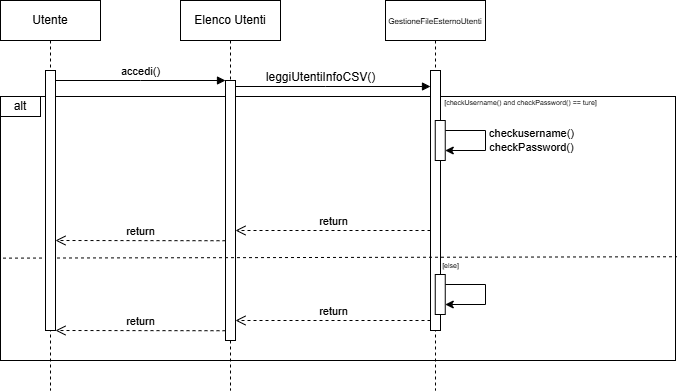

The diagram above was exported from draw.io. Its source (the exported page's mxGraphModel, read from the mxfile embedded in the PNG):
<mxGraphModel dx="1400" dy="743" grid="1" gridSize="10" guides="1" tooltips="1" connect="1" arrows="1" fold="1" page="1" pageScale="1" pageWidth="827" pageHeight="1169" math="0" shadow="0">
  <root>
    <mxCell id="0" />
    <mxCell id="1" parent="0" />
    <mxCell id="-2cIrpnq8VkMZB6GN1jS-1" value="" style="rounded=0;whiteSpace=wrap;html=1;fillStyle=cross-hatch;gradientColor=none;gradientDirection=radial;fillColor=none;" vertex="1" parent="1">
      <mxGeometry x="140" y="166" width="675" height="264" as="geometry" />
    </mxCell>
    <mxCell id="-2cIrpnq8VkMZB6GN1jS-2" value="Elenco Utenti" style="shape=umlLifeline;perimeter=lifelinePerimeter;whiteSpace=wrap;html=1;container=0;dropTarget=0;collapsible=0;recursiveResize=0;outlineConnect=0;portConstraint=eastwest;newEdgeStyle={&quot;edgeStyle&quot;:&quot;elbowEdgeStyle&quot;,&quot;elbow&quot;:&quot;vertical&quot;,&quot;curved&quot;:0,&quot;rounded&quot;:0};" vertex="1" parent="1">
      <mxGeometry x="320" y="70" width="100" height="390" as="geometry" />
    </mxCell>
    <mxCell id="-2cIrpnq8VkMZB6GN1jS-3" value="" style="html=1;points=[];perimeter=orthogonalPerimeter;outlineConnect=0;targetShapes=umlLifeline;portConstraint=eastwest;newEdgeStyle={&quot;edgeStyle&quot;:&quot;elbowEdgeStyle&quot;,&quot;elbow&quot;:&quot;vertical&quot;,&quot;curved&quot;:0,&quot;rounded&quot;:0};" vertex="1" parent="-2cIrpnq8VkMZB6GN1jS-2">
      <mxGeometry x="45" y="80" width="10" height="260" as="geometry" />
    </mxCell>
    <mxCell id="-2cIrpnq8VkMZB6GN1jS-4" value="" style="html=1;verticalAlign=bottom;endArrow=block;edgeStyle=elbowEdgeStyle;elbow=horizontal;curved=0;rounded=0;" edge="1" parent="1" target="-2cIrpnq8VkMZB6GN1jS-3">
      <mxGeometry relative="1" as="geometry">
        <mxPoint x="195" y="150" as="sourcePoint" />
        <Array as="points">
          <mxPoint x="280" y="150" />
        </Array>
        <mxPoint as="offset" />
      </mxGeometry>
    </mxCell>
    <mxCell id="-2cIrpnq8VkMZB6GN1jS-5" value="accedi()" style="edgeLabel;html=1;align=center;verticalAlign=middle;resizable=0;points=[];" vertex="1" connectable="0" parent="-2cIrpnq8VkMZB6GN1jS-4">
      <mxGeometry x="0.1479" relative="1" as="geometry">
        <mxPoint x="-13" y="-10" as="offset" />
      </mxGeometry>
    </mxCell>
    <mxCell id="-2cIrpnq8VkMZB6GN1jS-6" value="&lt;span style=&quot;font-size: 8px;&quot;&gt;GestioneFileEsternoUtenti&lt;/span&gt;" style="shape=umlLifeline;perimeter=lifelinePerimeter;whiteSpace=wrap;html=1;container=0;dropTarget=0;collapsible=0;recursiveResize=0;outlineConnect=0;portConstraint=eastwest;newEdgeStyle={&quot;edgeStyle&quot;:&quot;elbowEdgeStyle&quot;,&quot;elbow&quot;:&quot;vertical&quot;,&quot;curved&quot;:0,&quot;rounded&quot;:0};" vertex="1" parent="1">
      <mxGeometry x="525" y="70" width="100" height="390" as="geometry" />
    </mxCell>
    <mxCell id="-2cIrpnq8VkMZB6GN1jS-7" value="" style="html=1;points=[];perimeter=orthogonalPerimeter;outlineConnect=0;targetShapes=umlLifeline;portConstraint=eastwest;newEdgeStyle={&quot;edgeStyle&quot;:&quot;elbowEdgeStyle&quot;,&quot;elbow&quot;:&quot;vertical&quot;,&quot;curved&quot;:0,&quot;rounded&quot;:0};" vertex="1" parent="-2cIrpnq8VkMZB6GN1jS-6">
      <mxGeometry x="45" y="70" width="10" height="260" as="geometry" />
    </mxCell>
    <mxCell id="-2cIrpnq8VkMZB6GN1jS-8" style="edgeStyle=elbowEdgeStyle;rounded=0;orthogonalLoop=1;jettySize=auto;html=1;elbow=vertical;curved=0;" edge="1" parent="-2cIrpnq8VkMZB6GN1jS-6" source="-2cIrpnq8VkMZB6GN1jS-9" target="-2cIrpnq8VkMZB6GN1jS-9">
      <mxGeometry relative="1" as="geometry">
        <Array as="points">
          <mxPoint x="100" y="300" />
        </Array>
      </mxGeometry>
    </mxCell>
    <mxCell id="-2cIrpnq8VkMZB6GN1jS-9" value="" style="html=1;points=[];perimeter=orthogonalPerimeter;outlineConnect=0;targetShapes=umlLifeline;portConstraint=eastwest;newEdgeStyle={&quot;edgeStyle&quot;:&quot;elbowEdgeStyle&quot;,&quot;elbow&quot;:&quot;vertical&quot;,&quot;curved&quot;:0,&quot;rounded&quot;:0};" vertex="1" parent="-2cIrpnq8VkMZB6GN1jS-6">
      <mxGeometry x="49.75" y="274" width="10" height="40" as="geometry" />
    </mxCell>
    <mxCell id="-2cIrpnq8VkMZB6GN1jS-10" value="&lt;span style=&quot;font-size: 12px;&quot;&gt;leggiUtentiInfoCSV()&lt;/span&gt;" style="html=1;verticalAlign=bottom;endArrow=block;edgeStyle=elbowEdgeStyle;elbow=vertical;curved=0;rounded=0;" edge="1" parent="1">
      <mxGeometry x="-0.1282" relative="1" as="geometry">
        <mxPoint x="375" y="156" as="sourcePoint" />
        <Array as="points">
          <mxPoint x="465" y="156" />
        </Array>
        <mxPoint x="570" y="156" as="targetPoint" />
        <mxPoint as="offset" />
      </mxGeometry>
    </mxCell>
    <mxCell id="-2cIrpnq8VkMZB6GN1jS-11" value="alt" style="rounded=0;whiteSpace=wrap;html=1;fillColor=none;" vertex="1" parent="1">
      <mxGeometry x="140" y="166" width="40" height="20" as="geometry" />
    </mxCell>
    <mxCell id="-2cIrpnq8VkMZB6GN1jS-12" value="" style="endArrow=none;dashed=1;html=1;rounded=0;exitX=0;exitY=0.525;exitDx=0;exitDy=0;exitPerimeter=0;entryX=1.002;entryY=0.607;entryDx=0;entryDy=0;entryPerimeter=0;" edge="1" parent="1" target="-2cIrpnq8VkMZB6GN1jS-1">
      <mxGeometry width="50" height="50" relative="1" as="geometry">
        <mxPoint x="142.5" y="327.62" as="sourcePoint" />
        <mxPoint x="962.5" y="328.37" as="targetPoint" />
        <Array as="points" />
      </mxGeometry>
    </mxCell>
    <mxCell id="-2cIrpnq8VkMZB6GN1jS-13" value="return" style="html=1;verticalAlign=bottom;endArrow=open;dashed=1;endSize=8;edgeStyle=elbowEdgeStyle;elbow=vertical;curved=0;rounded=0;" edge="1" parent="1" target="-2cIrpnq8VkMZB6GN1jS-29">
      <mxGeometry relative="1" as="geometry">
        <mxPoint x="200.0000000000001" y="310" as="targetPoint" />
        <Array as="points">
          <mxPoint x="335" y="310" />
          <mxPoint x="300" y="310" />
        </Array>
        <mxPoint x="365" y="310.23" as="sourcePoint" />
      </mxGeometry>
    </mxCell>
    <mxCell id="-2cIrpnq8VkMZB6GN1jS-18" value="return" style="html=1;verticalAlign=bottom;endArrow=open;dashed=1;endSize=8;edgeStyle=elbowEdgeStyle;elbow=horizontal;curved=0;rounded=0;" edge="1" parent="1" source="-2cIrpnq8VkMZB6GN1jS-7" target="-2cIrpnq8VkMZB6GN1jS-3">
      <mxGeometry relative="1" as="geometry">
        <mxPoint x="400" y="244.62" as="targetPoint" />
        <Array as="points">
          <mxPoint x="500" y="300" />
        </Array>
        <mxPoint x="535" y="245" as="sourcePoint" />
      </mxGeometry>
    </mxCell>
    <mxCell id="-2cIrpnq8VkMZB6GN1jS-19" value="return" style="html=1;verticalAlign=bottom;endArrow=open;dashed=1;endSize=8;edgeStyle=elbowEdgeStyle;elbow=vertical;curved=0;rounded=0;" edge="1" parent="1">
      <mxGeometry relative="1" as="geometry">
        <mxPoint x="195" y="400" as="targetPoint" />
        <Array as="points">
          <mxPoint x="335" y="400" />
          <mxPoint x="300" y="400" />
        </Array>
        <mxPoint x="365" y="400.23" as="sourcePoint" />
      </mxGeometry>
    </mxCell>
    <mxCell id="-2cIrpnq8VkMZB6GN1jS-20" value="&lt;font style=&quot;font-size: 7px;&quot;&gt;[else]&lt;/font&gt;" style="text;html=1;align=center;verticalAlign=middle;whiteSpace=wrap;rounded=0;rotation=0;" vertex="1" parent="1">
      <mxGeometry x="581" y="333" width="19" as="geometry" />
    </mxCell>
    <mxCell id="-2cIrpnq8VkMZB6GN1jS-21" value="return" style="html=1;verticalAlign=bottom;endArrow=open;dashed=1;endSize=8;edgeStyle=elbowEdgeStyle;elbow=horizontal;curved=0;rounded=0;" edge="1" parent="1">
      <mxGeometry relative="1" as="geometry">
        <mxPoint x="375" y="390" as="targetPoint" />
        <Array as="points">
          <mxPoint x="500" y="390" />
        </Array>
        <mxPoint x="570" y="390" as="sourcePoint" />
      </mxGeometry>
    </mxCell>
    <mxCell id="-2cIrpnq8VkMZB6GN1jS-27" value="&lt;font style=&quot;font-size: 7px;&quot;&gt;[checkUsername() and checkPassword() == ture]&lt;/font&gt;" style="text;html=1;align=center;verticalAlign=middle;resizable=0;points=[];autosize=1;strokeColor=none;fillColor=none;" vertex="1" parent="1">
      <mxGeometry x="570" y="156" width="180" height="30" as="geometry" />
    </mxCell>
    <mxCell id="-2cIrpnq8VkMZB6GN1jS-28" value="Utente" style="shape=umlLifeline;perimeter=lifelinePerimeter;whiteSpace=wrap;html=1;container=0;dropTarget=0;collapsible=0;recursiveResize=0;outlineConnect=0;portConstraint=eastwest;newEdgeStyle={&quot;edgeStyle&quot;:&quot;elbowEdgeStyle&quot;,&quot;elbow&quot;:&quot;vertical&quot;,&quot;curved&quot;:0,&quot;rounded&quot;:0};" vertex="1" parent="1">
      <mxGeometry x="140" y="70" width="100" height="390" as="geometry" />
    </mxCell>
    <mxCell id="-2cIrpnq8VkMZB6GN1jS-29" value="" style="html=1;points=[];perimeter=orthogonalPerimeter;outlineConnect=0;targetShapes=umlLifeline;portConstraint=eastwest;newEdgeStyle={&quot;edgeStyle&quot;:&quot;elbowEdgeStyle&quot;,&quot;elbow&quot;:&quot;vertical&quot;,&quot;curved&quot;:0,&quot;rounded&quot;:0};" vertex="1" parent="-2cIrpnq8VkMZB6GN1jS-28">
      <mxGeometry x="45" y="70" width="10" height="260" as="geometry" />
    </mxCell>
    <mxCell id="-2cIrpnq8VkMZB6GN1jS-34" style="edgeStyle=elbowEdgeStyle;rounded=0;orthogonalLoop=1;jettySize=auto;html=1;elbow=vertical;curved=0;" edge="1" parent="1" source="-2cIrpnq8VkMZB6GN1jS-35" target="-2cIrpnq8VkMZB6GN1jS-35">
      <mxGeometry relative="1" as="geometry">
        <Array as="points">
          <mxPoint x="625" y="216" />
        </Array>
      </mxGeometry>
    </mxCell>
    <mxCell id="-2cIrpnq8VkMZB6GN1jS-36" value="checkusername()&lt;div&gt;checkPassword()&lt;/div&gt;" style="edgeLabel;html=1;align=center;verticalAlign=middle;resizable=0;points=[];" vertex="1" connectable="0" parent="-2cIrpnq8VkMZB6GN1jS-34">
      <mxGeometry x="-0.1152" y="-1" relative="1" as="geometry">
        <mxPoint x="46" y="6" as="offset" />
      </mxGeometry>
    </mxCell>
    <mxCell id="-2cIrpnq8VkMZB6GN1jS-35" value="" style="html=1;points=[];perimeter=orthogonalPerimeter;outlineConnect=0;targetShapes=umlLifeline;portConstraint=eastwest;newEdgeStyle={&quot;edgeStyle&quot;:&quot;elbowEdgeStyle&quot;,&quot;elbow&quot;:&quot;vertical&quot;,&quot;curved&quot;:0,&quot;rounded&quot;:0};" vertex="1" parent="1">
      <mxGeometry x="574.75" y="190" width="10" height="40" as="geometry" />
    </mxCell>
  </root>
</mxGraphModel>